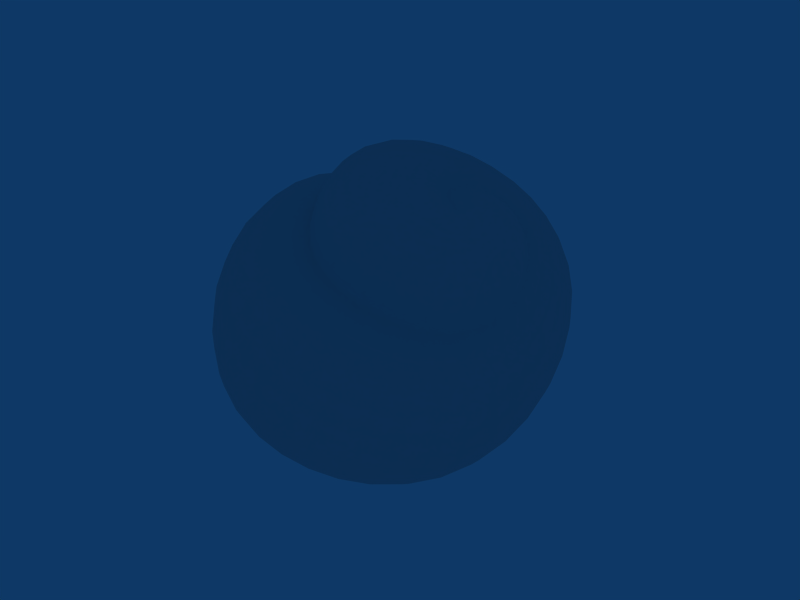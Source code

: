# Source: Shell.blend  (saved by Blender 2.48.1; exported with 4.5.12 LTS)
import bpy
from mathutils import Matrix  # noqa: F401  (used for matrix-valued properties, if any)

bpy.ops.wm.read_factory_settings(use_empty=True)
scene = bpy.context.scene
scene.name = 'Scene'

# ---- collections
col_collection_1 = bpy.data.collections.new('Collection 1'); scene.collection.children.link(col_collection_1)

# ---- materials (node trees are filled in below, after node groups)
mat_shell = bpy.data.materials.new('Shell')
mat_shell.alpha_threshold = 0.0
mat_shell.specular_color = (0.945, 0.9851, 0.6228)
mat_shell.roughness = 0.5
mat_shell.specular_intensity = 0.2975
mat_shell.line_color = (0.0, 0.0, 0.0, 1.0)

# ---- material node trees

# ---- world
world_world = bpy.data.worlds.new('World'); scene.world = world_world
world_world.color = (0.05656, 0.2208, 0.4)
world_world.use_sun_shadow = False
world_world.sun_shadow_jitter_overblur = 0.0
world_world.cycles.sampling_method = 'MANUAL'
world_world.cycles.sample_map_resolution = 256

# ---- meshes
me_plane = bpy.data.meshes.new('Plane')
me_plane.from_pydata([(-1.523, 2.304, -0.8113), (-2.145, 0.8668, -1.341), (-1.264, -1.512, -1.44), (0.6303, -0.5894, -2.117), (0.5766, 1.898, -0.7802), (-1.011, 0.5641, 1.31), (0.1191, -1.759, 1.105), (1.841, -1.094, 0.4998), (1.748, 0.1828, 1.242), (1.044, -0.1744, 1.835), (1.402, -0.7195, 1.777), (-1.817, -0.51, -1.337), (-0.2367, -1.474, -1.828), (0.9, 0.9505, -1.745), (-0.2874, 1.598, 0.3419), (-0.709, -0.7728, 1.408), (1.098, -1.653, 0.7183), (1.991, -0.3163, 0.7642), (1.334, 0.1464, 1.646), (1.018, -0.506, 1.813), (-1.819, 2.372, -0.445), (-1.057, 2.343, 0.2261), (-0.3657, 2.692, -0.6805), (-2.366, 0.9877, -0.4785), (-2.183, 1.047, 1.289), (-2.247, -0.8456, -0.4226), (-1.984, -1.099, 1.182), (-1.243, -2.229, -0.8141), (-0.7347, -2.692, 0.5006), (0.3124, -2.208, -1.417), (0.97, -2.557, -0.3123), (1.516, -0.9567, -1.792), (2.298, -1.365, -0.69), (1.829, 0.8092, -1.267), (2.366, 0.1443, -0.1012), (1.349, 1.997, -0.1121), (1.934, 1.089, 0.8369), (0.2102, 1.756, 1.168), (1.081, 0.9269, 1.704), (-0.6496, 0.5585, 2.052), (0.4466, 0.1685, 2.117), (-0.4307, -0.8696, 2.027), (0.5019, -0.6469, 2.109), (0.3782, -1.807, 1.647), (0.9425, -1.176, 1.914), (1.378, -1.176, 1.696), (1.279, -1.657, 1.251), (1.871, -1.127, 1.094), (1.679, -0.9548, 1.602), (1.744, -0.6865, 1.666), (2.015, -0.5254, 1.254), (1.826, -0.1426, 1.564), (1.674, -0.5188, 1.787), (1.442, -0.4331, 1.842), (1.528, -0.1288, 1.744), (-1.595, 1.192, -1.149), (-1.424, 0.4437, -1.276), (-1.123, -0.09605, -1.288), (-0.7202, -0.05676, -1.347), (-0.4369, 0.4702, -1.429), (-0.2784, 1.283, -1.321), (-0.2767, 1.788, -0.9209), (-0.7111, 2.165, -0.7551), (-1.286, 1.945, -0.8362), (-1.083, 0.7034, -0.7732), (-1.166, 1.121, -0.6979), (-0.903, 0.4171, -0.7947), (-0.6881, 0.4361, -0.8296), (-0.5318, 0.726, -0.8608), (-0.4474, 1.154, -0.7835), (-0.4671, 1.451, -0.5789), (-0.7007, 1.643, -0.5072), (-1.006, 1.523, -0.5694), (-0.6831, 0.9929, -0.4969)], [], [(0, 20, 21, 22), (22, 21, 14, 4), (5, 14, 21, 24), (0, 1, 23, 20), (15, 5, 24, 26), (26, 24, 23, 25), (25, 23, 1, 11), (6, 15, 26, 28), (28, 26, 25, 27), (27, 25, 11, 2), (16, 6, 28, 30), (30, 28, 27, 29), (29, 27, 2, 12), (7, 16, 30, 32), (32, 30, 29, 31), (31, 29, 12, 3), (17, 7, 32, 34), (34, 32, 31, 33), (33, 31, 3, 13), (8, 17, 34, 36), (36, 34, 33, 35), (35, 33, 13, 4), (18, 8, 36, 38), (38, 36, 35, 37), (37, 35, 4, 14), (9, 18, 38, 40), (40, 38, 37, 39), (39, 37, 14, 5), (19, 9, 40, 42), (42, 40, 39, 41), (41, 39, 5, 15), (10, 19, 42, 44), (44, 42, 41, 43), (43, 41, 15, 6), (44, 45, 10), (6, 16, 46, 43), (43, 46, 45, 44), (45, 48, 10), (16, 7, 47, 46), (46, 47, 48, 45), (48, 49, 10), (7, 17, 50, 47), (47, 50, 49, 48), (49, 52, 10), (17, 8, 51, 50), (50, 51, 52, 49), (52, 53, 10), (8, 18, 54, 51), (51, 54, 53, 52), (18, 9, 53, 54), (9, 19, 10, 53), (1, 55, 56, 11), (11, 56, 57, 2), (2, 57, 58, 12), (12, 58, 59, 3), (3, 59, 60, 13), (13, 60, 61, 4), (4, 61, 62, 22), (63, 0, 22, 62), (0, 63, 55, 1), (55, 65, 64, 56), (56, 64, 66, 57), (57, 66, 67, 58), (58, 67, 68, 59), (59, 68, 69, 60), (60, 69, 70, 61), (61, 70, 71, 62), (62, 71, 72, 63), (63, 72, 65, 55), (65, 73, 64), (64, 73, 66), (66, 73, 67), (67, 73, 68), (68, 73, 69), (69, 73, 70), (70, 73, 71), (71, 73, 72), (72, 73, 65), (24, 20, 23), (24, 21, 20)])
me_plane.polygons.foreach_set('use_smooth', [True] * 80)
_k = {(4, 14): 1.0, (5, 14): 1.0, (5, 15): 1.0, (6, 15): 1.0, (6, 16): 1.0, (7, 16): 1.0, (7, 17): 1.0, (8, 17): 1.0, (8, 18): 1.0, (9, 18): 1.0, (9, 19): 1.0, (10, 19): 1.0}
me_plane.attributes.new('crease_edge', 'FLOAT', 'EDGE').data.foreach_set('value', [_k.get((min(e.vertices), max(e.vertices)), 0.0) for e in me_plane.edges])
_uv = me_plane.uv_layers.new(name='UVTex')
_uv.uv.foreach_set('vector', [0.1957, 0.7003, 0.2048, 0.7298, 0.1581, 0.7548, 0.1245, 0.698, 0.1245, 0.698, 0.1581, 0.7548, 0.08645, 0.8061, 0.03302, 0.6743, 0.1939, 0.921, 0.08645, 0.8061, 0.1581, 0.7548, 0.2325, 0.8173, 0.1957, 0.7003, 0.2912, 0.6953, 0.2706, 0.7376, 0.2048, 0.7298, 0.3387, 0.9712, 0.1939, 0.921, 0.2325, 0.8173, 0.3351, 0.879, 0.3351, 0.879, 0.2325, 0.8173, 0.2706, 0.7376, 0.3416, 0.7746, 0.3416, 0.7746, 0.2706, 0.7376, 0.2912, 0.6953, 0.3661, 0.7206, 0.4707, 0.9471, 0.3387, 0.9712, 0.3351, 0.879, 0.4397, 0.8459, 0.4397, 0.8459, 0.3351, 0.879, 0.3416, 0.7746, 0.422, 0.7881, 0.422, 0.7881, 0.3416, 0.7746, 0.3661, 0.7206, 0.4119, 0.745, 0.5652, 0.9047, 0.4707, 0.9471, 0.4397, 0.8459, 0.5114, 0.8173, 0.5114, 0.8173, 0.4397, 0.8459, 0.422, 0.7881, 0.482, 0.772, 0.482, 0.772, 0.422, 0.7881, 0.4119, 0.745, 0.4578, 0.7325, 0.6223, 0.8434, 0.5652, 0.9047, 0.5114, 0.8173, 0.5688, 0.777, 0.5688, 0.777, 0.5114, 0.8173, 0.482, 0.772, 0.535, 0.7326, 0.535, 0.7326, 0.482, 0.772, 0.4578, 0.7325, 0.5051, 0.6951, 0.6772, 0.7948, 0.6223, 0.8434, 0.5688, 0.777, 0.6322, 0.7384, 0.6322, 0.7384, 0.5688, 0.777, 0.535, 0.7326, 0.5878, 0.6783, 0.5878, 0.6783, 0.535, 0.7326, 0.5051, 0.6951, 0.545, 0.6442, 0.7259, 0.7569, 0.6772, 0.7948, 0.6322, 0.7384, 0.6923, 0.6953, 0.6923, 0.6953, 0.6322, 0.7384, 0.5878, 0.6783, 0.6549, 0.6305, 0.6549, 0.6305, 0.5878, 0.6783, 0.545, 0.6442, 0.6136, 0.5724, 0.7719, 0.7408, 0.7259, 0.7569, 0.6923, 0.6953, 0.7589, 0.6832, 0.7589, 0.6832, 0.6923, 0.6953, 0.6549, 0.6305, 0.7446, 0.602, 0.7446, 0.602, 0.6549, 0.6305, 0.6136, 0.5724, 0.7276, 0.5406, 0.8103, 0.7387, 0.7719, 0.7408, 0.7589, 0.6832, 0.8195, 0.684, 0.8195, 0.684, 0.7589, 0.6832, 0.7446, 0.602, 0.8359, 0.6214, 0.8359, 0.6214, 0.7446, 0.602, 0.7276, 0.5406, 0.8505, 0.567, 0.8347, 0.7504, 0.8103, 0.7387, 0.8195, 0.684, 0.8649, 0.7149, 0.8649, 0.7149, 0.8195, 0.684, 0.8359, 0.6214, 0.9006, 0.6717, 0.9006, 0.6717, 0.8359, 0.6214, 0.8505, 0.567, 0.9329, 0.6347, 0.8477, 0.785, 0.8347, 0.7504, 0.8649, 0.7149, 0.883, 0.7526, 0.883, 0.7526, 0.8649, 0.7149, 0.9006, 0.6717, 0.9317, 0.7366, 0.9317, 0.7366, 0.9006, 0.6717, 0.9329, 0.6347, 0.9748, 0.7278, 0.883, 0.7526, 0.8827, 0.7852, 0.8477, 0.785, 0.9748, 0.7278, 0.9606, 0.8087, 0.924, 0.7924, 0.9317, 0.7366, 0.9317, 0.7366, 0.924, 0.7924, 0.8827, 0.7852, 0.883, 0.7526, 0.8827, 0.7852, 0.8714, 0.8076, 0.8477, 0.785, 0.9606, 0.8087, 0.9192, 0.8693, 0.8945, 0.835, 0.924, 0.7924, 0.924, 0.7924, 0.8945, 0.835, 0.8714, 0.8076, 0.8827, 0.7852, 0.8714, 0.8076, 0.8514, 0.8123, 0.8477, 0.785, 0.9192, 0.8693, 0.8559, 0.8851, 0.8539, 0.846, 0.8945, 0.835, 0.8945, 0.835, 0.8539, 0.846, 0.8514, 0.8123, 0.8714, 0.8076, 0.8514, 0.8123, 0.8375, 0.8083, 0.8477, 0.785, 0.8559, 0.8851, 0.8014, 0.8619, 0.8218, 0.8334, 0.8539, 0.846, 0.8539, 0.846, 0.8218, 0.8334, 0.8375, 0.8083, 0.8514, 0.8123, 0.8375, 0.8083, 0.8261, 0.7954, 0.8477, 0.785, 0.8014, 0.8619, 0.7821, 0.8168, 0.8093, 0.8114, 0.8218, 0.8334, 0.8218, 0.8334, 0.8093, 0.8114, 0.8261, 0.7954, 0.8375, 0.8083, 0.7821, 0.8168, 0.7926, 0.7773, 0.8261, 0.7954, 0.8093, 0.8114, 0.7926, 0.7773, 0.8173, 0.762, 0.8477, 0.785, 0.8261, 0.7954, 0.2912, 0.6953, 0.2609, 0.6683, 0.3249, 0.6541, 0.3661, 0.7206, 0.3661, 0.7206, 0.3249, 0.6541, 0.3815, 0.6605, 0.4119, 0.745, 0.4119, 0.745, 0.3815, 0.6605, 0.4098, 0.6431, 0.4578, 0.7325, 0.4578, 0.7325, 0.4098, 0.6431, 0.4471, 0.6074, 0.5051, 0.6951, 0.5051, 0.6951, 0.4471, 0.6074, 0.5077, 0.561, 0.545, 0.6442, 0.545, 0.6442, 0.5077, 0.561, 0.5521, 0.5237, 0.6136, 0.5724, 0.03302, 0.6743, 0.1085, 0.6311, 0.152, 0.666, 0.1245, 0.698, 0.2014, 0.6755, 0.1957, 0.7003, 0.1245, 0.698, 0.152, 0.666, 0.1957, 0.7003, 0.2014, 0.6755, 0.2609, 0.6683, 0.2912, 0.6953, 0.2445, 0.5852, 0.1939, 0.5857, 0.1883, 0.5538, 0.228, 0.5178, 0.228, 0.5178, 0.1883, 0.5538, 0.1731, 0.5335, 0.1906, 0.4762, 0.1906, 0.4762, 0.1731, 0.5335, 0.1566, 0.5337, 0.1542, 0.4762, 0.1542, 0.4762, 0.1566, 0.5337, 0.1396, 0.5512, 0.1106, 0.5092, 0.1106, 0.5092, 0.1396, 0.5512, 0.1308, 0.5824, 0.08446, 0.5782, 0.08446, 0.5782, 0.1308, 0.5824, 0.1393, 0.6063, 0.1085, 0.6311, 0.1085, 0.6311, 0.1393, 0.6063, 0.156, 0.6206, 0.152, 0.666, 0.152, 0.666, 0.156, 0.6206, 0.1782, 0.6147, 0.2058, 0.6509, 0.2058, 0.6509, 0.1782, 0.6147, 0.1939, 0.5857, 0.2445, 0.5852, 0.1939, 0.5857, 0.1586, 0.5768, 0.1883, 0.5538, 0.1883, 0.5538, 0.1586, 0.5768, 0.1731, 0.5335, 0.1731, 0.5335, 0.1586, 0.5768, 0.1566, 0.5337, 0.1566, 0.5337, 0.1586, 0.5768, 0.1396, 0.5512, 0.1396, 0.5512, 0.1586, 0.5768, 0.1308, 0.5824, 0.1308, 0.5824, 0.1586, 0.5768, 0.1393, 0.6063, 0.1393, 0.6063, 0.1586, 0.5768, 0.156, 0.6206, 0.156, 0.6206, 0.1586, 0.5768, 0.1782, 0.6147, 0.1782, 0.6147, 0.1586, 0.5768, 0.1939, 0.5857, 0.2325, 0.8173, 0.2048, 0.7298, 0.2706, 0.7376, 0.2325, 0.8173, 0.1581, 0.7548, 0.2048, 0.7298])
me_plane.materials.append(mat_shell)
me_plane.use_remesh_preserve_volume = False
me_plane.use_remesh_preserve_attributes = False
me_plane.use_mirror_vertex_groups = False
me_plane.update()

# ---- objects
ob_shell = bpy.data.objects.new('Shell', me_plane)
ob_cargohook_shell = bpy.data.objects.new('CargoHook_Shell', None)

# ---- transforms, parenting, visibility, modifiers, constraints
ob_shell.location = (0.0, 0.0, 0.0)
ob_shell.lock_rotations_4d = False
ob_shell.empty_display_type = 'ARROWS'
ob_shell.display_bounds_type = 'SPHERE'
ob_shell.lineart.crease_threshold = 0.0
_m = ob_shell.modifiers.new('Subsurf', 'SUBSURF')
_m.uv_smooth = 'NONE'
_m.quality = 2
_m.show_only_control_edges = False
ob_cargohook_shell.parent = ob_shell
ob_cargohook_shell.matrix_parent_inverse = Matrix(((1.0, 0.0, 0.0, 0.2181), (0.0, 1.0, 0.0, 21.12), (0.0, 0.0, 1.0, -0.7006), (0.0, 0.0, 0.0, 1.0)))
ob_cargohook_shell.location = (0.0, -20.0, 0.0)
ob_cargohook_shell.lock_rotations_4d = False
ob_cargohook_shell.empty_display_type = 'ARROWS'
ob_cargohook_shell.empty_image_offset = (0.0, 0.0)
ob_cargohook_shell.lineart.crease_threshold = 0.0

# ---- collection membership
col_collection_1.objects.link(ob_shell)
col_collection_1.objects.link(ob_cargohook_shell)

# ---- scene / render settings (as saved in the file)
scene.frame_start = 1; scene.frame_end = 250; scene.frame_set(1)
scene.render.engine = 'BLENDER_EEVEE_NEXT'
scene.render.image_settings.file_format = 'JPEG'
scene.render.image_settings.color_mode = 'RGB'
scene.render.image_settings.compression = 90
scene.render.resolution_x = 800
scene.render.resolution_y = 600
scene.render.pixel_aspect_x = 100.0
scene.render.pixel_aspect_y = 100.0
scene.render.fps = 25
scene.render.dither_intensity = 0.0
scene.render.use_compositing = False
scene.render.use_sequencer = False
scene.render.bake_margin = 2
scene.render.bake_bias = 0.0
scene.render.use_stamp_time = False
scene.render.use_stamp_date = False
scene.render.use_stamp_frame = False
scene.render.use_stamp_camera = False
scene.render.use_stamp_scene = False
scene.render.use_stamp_filename = False
scene.render.use_stamp_render_time = False
scene.render.stamp_font_size = 0
scene.cycles.use_denoising = False
scene.cycles.samples = 10
scene.cycles.sampling_pattern = 'TABULATED_SOBOL'
scene.cycles.light_sampling_threshold = 0.0
scene.cycles.use_adaptive_sampling = False
scene.cycles.use_light_tree = False
scene.cycles.blur_glossy = 0.0
scene.cycles.volume_bounces = 1
scene.cycles.pixel_filter_type = 'GAUSSIAN'
scene.cycles.sample_clamp_indirect = 0.0
scene.view_settings.view_transform = 'Raw'
bpy.context.view_layer.update()

# ---- added for rendering (the .blend has no active camera): camera
cam_auto = bpy.data.cameras.new('AutoCamera')
cam_auto.lens = 50.0
cam_auto.sensor_width = 36.0
cam_auto.clip_end = 1000.0
ob_auto_camera = bpy.data.objects.new('AutoCamera', cam_auto)
scene.collection.objects.link(ob_auto_camera)
ob_auto_camera.location = (7.70238, -9.24286, 6.16191)
ob_auto_camera.rotation_euler = (1.09748, -7.21219e-08, 0.694738)
scene.camera = ob_auto_camera
bpy.context.view_layer.update()
